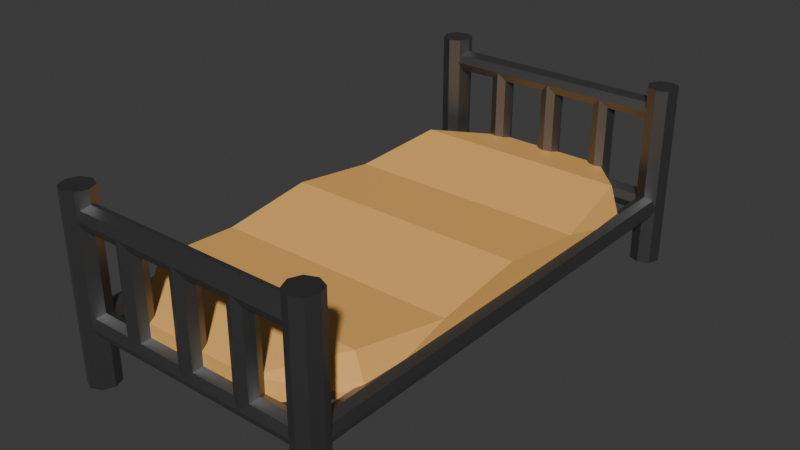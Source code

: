 # Source: CD_Bed_v1.blend  (saved by Blender 5.2.44; exported with 4.5.12 LTS)
import bpy
from mathutils import Matrix  # noqa: F401  (used for matrix-valued properties, if any)

bpy.ops.wm.read_factory_settings(use_empty=True)
scene = bpy.context.scene
scene.name = 'Scene'

# ---- collections
col_collection = bpy.data.collections.new('Collection'); scene.collection.children.link(col_collection)

# ---- materials (node trees are filled in below, after node groups)
mat_material_006 = bpy.data.materials.new('Material.006')
mat_material_001 = bpy.data.materials.new('Material.001')
mat_material_003 = bpy.data.materials.new('Material.003')
mat_material_002 = bpy.data.materials.new('Material.002')
mat_material_004 = bpy.data.materials.new('Material.004')
mat_material_005 = bpy.data.materials.new('Material.005')

# ---- material node trees
mat_material_006.use_nodes = True; mat_material_006.node_tree.nodes.clear()
_N = mat_material_006.node_tree.nodes; _L = mat_material_006.node_tree.links
n0 = _N.new('ShaderNodeBsdfPrincipled'); n0.name = 'Principled BSDF'; n0.location = (-200, 100)
n0.inputs[0].default_value = (0.9387, 0.4949, 0.1365, 1.0)
n0.inputs[10].default_value = 0.005
n1 = _N.new('ShaderNodeOutputMaterial'); n1.name = 'Material Output'; n1.location = (200, 100)
_L.new(n0.outputs[0], n1.inputs[0])
n1.is_active_output = True
mat_material_001.use_nodes = True; mat_material_001.node_tree.nodes.clear()
_N = mat_material_001.node_tree.nodes; _L = mat_material_001.node_tree.links
n0 = _N.new('ShaderNodeBsdfPrincipled'); n0.name = 'Principled BSDF'; n0.location = (-200, 100)
n0.inputs[0].default_value = (0.214, 0.214, 0.214, 1.0)
n0.inputs[1].default_value = 1.0
n0.inputs[10].default_value = 0.005
n1 = _N.new('ShaderNodeOutputMaterial'); n1.name = 'Material Output'; n1.location = (200, 100)
_L.new(n0.outputs[0], n1.inputs[0])
n1.is_active_output = True
mat_material_003.use_nodes = True; mat_material_003.node_tree.nodes.clear()
_N = mat_material_003.node_tree.nodes; _L = mat_material_003.node_tree.links
n0 = _N.new('ShaderNodeBsdfPrincipled'); n0.name = 'Principled BSDF'; n0.location = (-200, 100)
n0.inputs[0].default_value = (0.214, 0.214, 0.214, 1.0)
n0.inputs[1].default_value = 1.0
n0.inputs[10].default_value = 0.005
n1 = _N.new('ShaderNodeOutputMaterial'); n1.name = 'Material Output'; n1.location = (200, 100)
_L.new(n0.outputs[0], n1.inputs[0])
n1.is_active_output = True
mat_material_002.use_nodes = True; mat_material_002.node_tree.nodes.clear()
_N = mat_material_002.node_tree.nodes; _L = mat_material_002.node_tree.links
n0 = _N.new('ShaderNodeBsdfPrincipled'); n0.name = 'Principled BSDF'; n0.location = (-200, 100)
n0.inputs[0].default_value = (0.214, 0.214, 0.214, 1.0)
n0.inputs[1].default_value = 1.0
n0.inputs[10].default_value = 0.005
n1 = _N.new('ShaderNodeOutputMaterial'); n1.name = 'Material Output'; n1.location = (200, 100)
_L.new(n0.outputs[0], n1.inputs[0])
n1.is_active_output = True
mat_material_004.use_nodes = True; mat_material_004.node_tree.nodes.clear()
_N = mat_material_004.node_tree.nodes; _L = mat_material_004.node_tree.links
n0 = _N.new('ShaderNodeBsdfPrincipled'); n0.name = 'Principled BSDF'; n0.location = (-200, 100)
n0.inputs[0].default_value = (0.214, 0.214, 0.214, 1.0)
n0.inputs[1].default_value = 1.0
n0.inputs[10].default_value = 0.005
n1 = _N.new('ShaderNodeOutputMaterial'); n1.name = 'Material Output'; n1.location = (200, 100)
_L.new(n0.outputs[0], n1.inputs[0])
n1.is_active_output = True
mat_material_005.use_nodes = True; mat_material_005.node_tree.nodes.clear()
_N = mat_material_005.node_tree.nodes; _L = mat_material_005.node_tree.links
n0 = _N.new('ShaderNodeBsdfPrincipled'); n0.name = 'Principled BSDF'; n0.location = (-200, 100)
n0.inputs[0].default_value = (0.214, 0.214, 0.214, 1.0)
n0.inputs[1].default_value = 1.0
n0.inputs[10].default_value = 0.005
n1 = _N.new('ShaderNodeOutputMaterial'); n1.name = 'Material Output'; n1.location = (200, 100)
_L.new(n0.outputs[0], n1.inputs[0])
n1.is_active_output = True

# ---- world
world_world = bpy.data.worlds.new('World'); scene.world = world_world
world_world.use_nodes = True; world_world.node_tree.nodes.clear()
_N = world_world.node_tree.nodes; _L = world_world.node_tree.links
n0 = _N.new('ShaderNodeOutputWorld'); n0.name = 'World Output'; n0.location = (200, 100)
n1 = _N.new('ShaderNodeBackground'); n1.name = 'Background'; n1.location = (-200, 100)
n1.inputs[0].default_value = (0.05088, 0.05088, 0.05088, 1.0)
_L.new(n1.outputs[0], n0.inputs[0])
n0.is_active_output = True
world_world.color = (0.05088, 0.05088, 0.05088)
world_world.sun_shadow_jitter_overblur = 0.0

# ---- meshes
me_cube_001 = bpy.data.meshes.new('Cube.001')
me_cube_001.from_pydata([(-0.5, -2.0, -1.0), (-1.0, -1.5, -1.0), (-0.9, -1.5, -0.7), (-0.5, -2.0, -0.8), (-1.0, 1.5, -1.0), (-0.5, 2.0, -1.0), (-0.5, 2.0, -0.8), (-0.9, 1.5, -0.7), (1.0, -1.5, -1.0), (0.5, -2.0, -1.0), (0.5, -2.0, -0.8), (0.9, -1.5, -0.7), (0.5, 2.0, -1.0), (1.0, 1.5, -1.0), (0.9, 1.5, -0.7), (0.5, 2.0, -0.8), (-1.0, 0.0, -0.7), (1.0, 0.0, -0.7), (-1.0, -0.75, -0.8), (1.0, -0.75, -0.8), (-1.0, 0.75, -0.8), (1.0, 0.75, -0.8)], [], [(0, 3, 2, 1), (6, 5, 4, 7), (14, 13, 12, 15), (10, 9, 8, 11), (4, 5, 12, 13, 8, 9, 0, 1), (1, 2, 18, 16, 20, 7, 4), (9, 10, 3, 0), (14, 7, 20, 21), (5, 6, 15, 12), (13, 14, 21, 17, 19, 11, 8), (17, 16, 18, 19), (19, 18, 2, 11), (11, 2, 3, 10), (21, 20, 16, 17), (7, 14, 15, 6)])
_uv = me_cube_001.uv_layers.new(name='UVMap')
_uv.uv.foreach_set('vector', [0.375, 0.0, 0.625, 0.0, 0.625, 0.0625, 0.375, 0.0625, 0.625, 0.3125, 0.375, 0.3125, 0.375, 0.1875, 0.625, 0.1875, 0.625, 0.5625, 0.375, 0.5625, 0.3542, 0.4583, 0.6458, 0.4583, 0.6458, 0.7917, 0.3542, 0.7917, 0.375, 0.6875, 0.625, 0.6875, 0.125, 0.5625, 0.1875, 0.5, 0.3542, 0.4583, 0.375, 0.5625, 0.375, 0.6875, 0.3542, 0.7917, 0.1875, 0.75, 0.125, 0.6875, 0.375, 0.0625, 0.625, 0.0625, 0.625, 0.09375, 0.625, 0.125, 0.625, 0.1562, 0.625, 0.1875, 0.375, 0.1875, 0.3542, 0.7917, 0.6458, 0.7917, 0.625, 0.9375, 0.375, 0.9375, 0.625, 0.5625, 0.875, 0.5625, 0.875, 0.5938, 0.625, 0.5938, 0.375, 0.3125, 0.625, 0.3125, 0.6458, 0.4583, 0.3542, 0.4583, 0.375, 0.5625, 0.625, 0.5625, 0.625, 0.5938, 0.625, 0.625, 0.625, 0.6562, 0.625, 0.6875, 0.375, 0.6875, 0.625, 0.625, 0.875, 0.625, 0.875, 0.6562, 0.625, 0.6562, 0.625, 0.6562, 0.875, 0.6562, 0.875, 0.6875, 0.625, 0.6875, 0.625, 0.6875, 0.875, 0.6875, 0.8125, 0.75, 0.6458, 0.7917, 0.625, 0.5938, 0.875, 0.5938, 0.875, 0.625, 0.625, 0.625, 0.875, 0.5625, 0.625, 0.5625, 0.6458, 0.4583, 0.8125, 0.5])
me_cube_001.materials.append(mat_material_006)
me_cube_001.update()
me_cylinder = bpy.data.meshes.new('Cylinder')
me_cylinder.from_pydata([(1.0, -1.875, 0.0), (1.0, -1.875, 1.5), (1.088, -1.912, 0.0), (1.088, -1.912, 1.5), (1.125, -2.0, 0.0), (1.125, -2.0, 1.5), (1.088, -2.088, 0.0), (1.088, -2.088, 1.5), (1.0, -2.125, 0.0), (1.0, -2.125, 1.5), (0.9116, -2.088, 0.0), (0.9116, -2.088, 1.5), (0.875, -2.0, 0.0), (0.875, -2.0, 1.5), (0.9116, -1.912, 0.0), (0.9116, -1.912, 1.5)], [], [(0, 1, 3, 2), (2, 3, 5, 4), (4, 5, 7, 6), (6, 7, 9, 8), (8, 9, 11, 10), (10, 11, 13, 12), (3, 1, 15, 13, 11, 9, 7, 5), (12, 13, 15, 14), (14, 15, 1, 0), (0, 2, 4, 6, 8, 10, 12, 14)])
_uv = me_cylinder.uv_layers.new(name='UVMap')
_uv.uv.foreach_set('vector', [1.0, 0.5, 1.0, 1.0, 0.875, 1.0, 0.875, 0.5, 0.875, 0.5, 0.875, 1.0, 0.75, 1.0, 0.75, 0.5, 0.75, 0.5, 0.75, 1.0, 0.625, 1.0, 0.625, 0.5, 0.625, 0.5, 0.625, 1.0, 0.5, 1.0, 0.5, 0.5, 0.5, 0.5, 0.5, 1.0, 0.375, 1.0, 0.375, 0.5, 0.375, 0.5, 0.375, 1.0, 0.25, 1.0, 0.25, 0.5, 0.4197, 0.4197, 0.25, 0.49, 0.08029, 0.4197, 0.01, 0.25, 0.08029, 0.08029, 0.25, 0.01, 0.4197, 0.08029, 0.49, 0.25, 0.25, 0.5, 0.25, 1.0, 0.125, 1.0, 0.125, 0.5, 0.125, 0.5, 0.125, 1.0, 0.0, 1.0, 0.0, 0.5, 0.75, 0.49, 0.9197, 0.4197, 0.99, 0.25, 0.9197, 0.08029, 0.75, 0.01, 0.5803, 0.08029, 0.51, 0.25, 0.5803, 0.4197])
me_cylinder.materials.append(mat_material_001)
me_cylinder.update()
me_cylinder_001 = bpy.data.meshes.new('Cylinder.001')
me_cylinder_001.from_pydata([(-1.0, -1.906, 1.0), (1.0, -1.906, 1.0), (-1.0, -1.934, 0.9337), (1.0, -1.934, 0.9337), (-1.0, -2.0, 0.9062), (1.0, -2.0, 0.9062), (-1.0, -2.066, 0.9337), (1.0, -2.066, 0.9337), (-1.0, -2.094, 1.0), (1.0, -2.094, 1.0), (-1.0, -2.066, 1.066), (1.0, -2.066, 1.066), (-1.0, -2.0, 1.094), (1.0, -2.0, 1.094), (-1.0, -1.934, 1.066), (1.0, -1.934, 1.066)], [], [(0, 1, 3, 2), (2, 3, 5, 4), (4, 5, 7, 6), (6, 7, 9, 8), (8, 9, 11, 10), (10, 11, 13, 12), (3, 1, 15, 13, 11, 9, 7, 5), (12, 13, 15, 14), (14, 15, 1, 0), (0, 2, 4, 6, 8, 10, 12, 14)])
_uv = me_cylinder_001.uv_layers.new(name='UVMap')
_uv.uv.foreach_set('vector', [1.0, 0.5, 1.0, 1.0, 0.875, 1.0, 0.875, 0.5, 0.875, 0.5, 0.875, 1.0, 0.75, 1.0, 0.75, 0.5, 0.75, 0.5, 0.75, 1.0, 0.625, 1.0, 0.625, 0.5, 0.625, 0.5, 0.625, 1.0, 0.5, 1.0, 0.5, 0.5, 0.5, 0.5, 0.5, 1.0, 0.375, 1.0, 0.375, 0.5, 0.375, 0.5, 0.375, 1.0, 0.25, 1.0, 0.25, 0.5, 0.4197, 0.4197, 0.25, 0.49, 0.08029, 0.4197, 0.01, 0.25, 0.08029, 0.08029, 0.25, 0.01, 0.4197, 0.08029, 0.49, 0.25, 0.25, 0.5, 0.25, 1.0, 0.125, 1.0, 0.125, 0.5, 0.125, 0.5, 0.125, 1.0, 0.0, 1.0, 0.0, 0.5, 0.75, 0.49, 0.9197, 0.4197, 0.99, 0.25, 0.9197, 0.08029, 0.75, 0.01, 0.5803, 0.08029, 0.51, 0.25, 0.5803, 0.4197])
me_cylinder_001.materials.append(mat_material_003)
me_cylinder_001.update()
me_cylinder_002 = bpy.data.meshes.new('Cylinder.002')
me_cylinder_002.from_pydata([(0.9062, -2.0, 1.0), (0.9062, 2.0, 1.0), (0.9337, -2.0, 0.9337), (0.9337, 2.0, 0.9337), (1.0, -2.0, 0.9062), (1.0, 2.0, 0.9062), (1.066, -2.0, 0.9337), (1.066, 2.0, 0.9337), (1.094, -2.0, 1.0), (1.094, 2.0, 1.0), (1.066, -2.0, 1.066), (1.066, 2.0, 1.066), (1.0, -2.0, 1.094), (1.0, 2.0, 1.094), (0.9337, -2.0, 1.066), (0.9337, 2.0, 1.066)], [], [(0, 1, 3, 2), (2, 3, 5, 4), (4, 5, 7, 6), (6, 7, 9, 8), (8, 9, 11, 10), (10, 11, 13, 12), (3, 1, 15, 13, 11, 9, 7, 5), (12, 13, 15, 14), (14, 15, 1, 0), (0, 2, 4, 6, 8, 10, 12, 14)])
_uv = me_cylinder_002.uv_layers.new(name='UVMap')
_uv.uv.foreach_set('vector', [1.0, 0.5, 1.0, 1.0, 0.875, 1.0, 0.875, 0.5, 0.875, 0.5, 0.875, 1.0, 0.75, 1.0, 0.75, 0.5, 0.75, 0.5, 0.75, 1.0, 0.625, 1.0, 0.625, 0.5, 0.625, 0.5, 0.625, 1.0, 0.5, 1.0, 0.5, 0.5, 0.5, 0.5, 0.5, 1.0, 0.375, 1.0, 0.375, 0.5, 0.375, 0.5, 0.375, 1.0, 0.25, 1.0, 0.25, 0.5, 0.4197, 0.4197, 0.25, 0.49, 0.08029, 0.4197, 0.01, 0.25, 0.08029, 0.08029, 0.25, 0.01, 0.4197, 0.08029, 0.49, 0.25, 0.25, 0.5, 0.25, 1.0, 0.125, 1.0, 0.125, 0.5, 0.125, 0.5, 0.125, 1.0, 0.0, 1.0, 0.0, 0.5, 0.75, 0.49, 0.9197, 0.4197, 0.99, 0.25, 0.9197, 0.08029, 0.75, 0.01, 0.5803, 0.08029, 0.51, 0.25, 0.5803, 0.4197])
me_cylinder_002.materials.append(mat_material_002)
me_cylinder_002.update()
me_cylinder_003 = bpy.data.meshes.new('Cylinder.003')
me_cylinder_003.from_pydata([(-1.0, -1.906, 1.0), (1.0, -1.906, 1.0), (-1.0, -1.934, 0.9337), (1.0, -1.934, 0.9337), (-1.0, -2.0, 0.9062), (1.0, -2.0, 0.9062), (-1.0, -2.066, 0.9337), (1.0, -2.066, 0.9337), (-1.0, -2.094, 1.0), (1.0, -2.094, 1.0), (-1.0, -2.066, 1.066), (1.0, -2.066, 1.066), (-1.0, -2.0, 1.094), (1.0, -2.0, 1.094), (-1.0, -1.934, 1.066), (1.0, -1.934, 1.066)], [], [(0, 1, 3, 2), (2, 3, 5, 4), (4, 5, 7, 6), (6, 7, 9, 8), (8, 9, 11, 10), (10, 11, 13, 12), (3, 1, 15, 13, 11, 9, 7, 5), (12, 13, 15, 14), (14, 15, 1, 0), (0, 2, 4, 6, 8, 10, 12, 14)])
_uv = me_cylinder_003.uv_layers.new(name='UVMap')
_uv.uv.foreach_set('vector', [1.0, 0.5, 1.0, 1.0, 0.875, 1.0, 0.875, 0.5, 0.875, 0.5, 0.875, 1.0, 0.75, 1.0, 0.75, 0.5, 0.75, 0.5, 0.75, 1.0, 0.625, 1.0, 0.625, 0.5, 0.625, 0.5, 0.625, 1.0, 0.5, 1.0, 0.5, 0.5, 0.5, 0.5, 0.5, 1.0, 0.375, 1.0, 0.375, 0.5, 0.375, 0.5, 0.375, 1.0, 0.25, 1.0, 0.25, 0.5, 0.4197, 0.4197, 0.25, 0.49, 0.08029, 0.4197, 0.01, 0.25, 0.08029, 0.08029, 0.25, 0.01, 0.4197, 0.08029, 0.49, 0.25, 0.25, 0.5, 0.25, 1.0, 0.125, 1.0, 0.125, 0.5, 0.125, 0.5, 0.125, 1.0, 0.0, 1.0, 0.0, 0.5, 0.75, 0.49, 0.9197, 0.4197, 0.99, 0.25, 0.9197, 0.08029, 0.75, 0.01, 0.5803, 0.08029, 0.51, 0.25, 0.5803, 0.4197])
me_cylinder_003.materials.append(mat_material_004)
me_cylinder_003.update()
me_cylinder_004 = bpy.data.meshes.new('Cylinder.004')
me_cylinder_004.from_pydata([(-1.0, -1.906, 1.0), (1.0, -1.906, 1.0), (-1.0, -1.934, 0.9337), (1.0, -1.934, 0.9337), (-1.0, -2.0, 0.9062), (1.0, -2.0, 0.9062), (-1.0, -2.066, 0.9337), (1.0, -2.066, 0.9337), (-1.0, -2.094, 1.0), (1.0, -2.094, 1.0), (-1.0, -2.066, 1.066), (1.0, -2.066, 1.066), (-1.0, -2.0, 1.094), (1.0, -2.0, 1.094), (-1.0, -1.934, 1.066), (1.0, -1.934, 1.066)], [], [(0, 1, 3, 2), (2, 3, 5, 4), (4, 5, 7, 6), (6, 7, 9, 8), (8, 9, 11, 10), (10, 11, 13, 12), (3, 1, 15, 13, 11, 9, 7, 5), (12, 13, 15, 14), (14, 15, 1, 0), (0, 2, 4, 6, 8, 10, 12, 14)])
_uv = me_cylinder_004.uv_layers.new(name='UVMap')
_uv.uv.foreach_set('vector', [1.0, 0.5, 1.0, 1.0, 0.875, 1.0, 0.875, 0.5, 0.875, 0.5, 0.875, 1.0, 0.75, 1.0, 0.75, 0.5, 0.75, 0.5, 0.75, 1.0, 0.625, 1.0, 0.625, 0.5, 0.625, 0.5, 0.625, 1.0, 0.5, 1.0, 0.5, 0.5, 0.5, 0.5, 0.5, 1.0, 0.375, 1.0, 0.375, 0.5, 0.375, 0.5, 0.375, 1.0, 0.25, 1.0, 0.25, 0.5, 0.4197, 0.4197, 0.25, 0.49, 0.08029, 0.4197, 0.01, 0.25, 0.08029, 0.08029, 0.25, 0.01, 0.4197, 0.08029, 0.49, 0.25, 0.25, 0.5, 0.25, 1.0, 0.125, 1.0, 0.125, 0.5, 0.125, 0.5, 0.125, 1.0, 0.0, 1.0, 0.0, 0.5, 0.75, 0.49, 0.9197, 0.4197, 0.99, 0.25, 0.9197, 0.08029, 0.75, 0.01, 0.5803, 0.08029, 0.51, 0.25, 0.5803, 0.4197])
me_cylinder_004.materials.append(mat_material_005)
me_cylinder_004.update()
me_cylinder_005 = bpy.data.meshes.new('Cylinder.005')
me_cylinder_005.from_pydata([(-1.0, -1.906, 1.0), (1.0, -1.906, 1.0), (-1.0, -1.934, 0.9337), (1.0, -1.934, 0.9337), (-1.0, -2.0, 0.9062), (1.0, -2.0, 0.9062), (-1.0, -2.066, 0.9337), (1.0, -2.066, 0.9337), (-1.0, -2.094, 1.0), (1.0, -2.094, 1.0), (-1.0, -2.066, 1.066), (1.0, -2.066, 1.066), (-1.0, -2.0, 1.094), (1.0, -2.0, 1.094), (-1.0, -1.934, 1.066), (1.0, -1.934, 1.066)], [], [(0, 1, 3, 2), (2, 3, 5, 4), (4, 5, 7, 6), (6, 7, 9, 8), (8, 9, 11, 10), (10, 11, 13, 12), (3, 1, 15, 13, 11, 9, 7, 5), (12, 13, 15, 14), (14, 15, 1, 0), (0, 2, 4, 6, 8, 10, 12, 14)])
_uv = me_cylinder_005.uv_layers.new(name='UVMap')
_uv.uv.foreach_set('vector', [1.0, 0.5, 1.0, 1.0, 0.875, 1.0, 0.875, 0.5, 0.875, 0.5, 0.875, 1.0, 0.75, 1.0, 0.75, 0.5, 0.75, 0.5, 0.75, 1.0, 0.625, 1.0, 0.625, 0.5, 0.625, 0.5, 0.625, 1.0, 0.5, 1.0, 0.5, 0.5, 0.5, 0.5, 0.5, 1.0, 0.375, 1.0, 0.375, 0.5, 0.375, 0.5, 0.375, 1.0, 0.25, 1.0, 0.25, 0.5, 0.4197, 0.4197, 0.25, 0.49, 0.08029, 0.4197, 0.01, 0.25, 0.08029, 0.08029, 0.25, 0.01, 0.4197, 0.08029, 0.49, 0.25, 0.25, 0.5, 0.25, 1.0, 0.125, 1.0, 0.125, 0.5, 0.125, 0.5, 0.125, 1.0, 0.0, 1.0, 0.0, 0.5, 0.75, 0.49, 0.9197, 0.4197, 0.99, 0.25, 0.9197, 0.08029, 0.75, 0.01, 0.5803, 0.08029, 0.51, 0.25, 0.5803, 0.4197])
me_cylinder_005.materials.append(mat_material_003)
me_cylinder_005.update()
me_cylinder_006 = bpy.data.meshes.new('Cylinder.006')
me_cylinder_006.from_pydata([(0.0, -1.906, 1.0), (5.96e-08, -1.906, 0.2), (-0.06629, -1.934, 1.0), (-0.06629, -1.934, 0.2), (-0.09375, -2.0, 1.0), (-0.09375, -2.0, 0.2), (-0.06629, -2.066, 1.0), (-0.06629, -2.066, 0.2), (0.0, -2.094, 1.0), (5.96e-08, -2.094, 0.2), (0.06629, -2.066, 1.0), (0.06629, -2.066, 0.2), (0.09375, -2.0, 1.0), (0.09375, -2.0, 0.2), (0.06629, -1.934, 1.0), (0.06629, -1.934, 0.2)], [], [(0, 1, 3, 2), (2, 3, 5, 4), (4, 5, 7, 6), (6, 7, 9, 8), (8, 9, 11, 10), (10, 11, 13, 12), (3, 1, 15, 13, 11, 9, 7, 5), (12, 13, 15, 14), (14, 15, 1, 0), (0, 2, 4, 6, 8, 10, 12, 14)])
_uv = me_cylinder_006.uv_layers.new(name='UVMap')
_uv.uv.foreach_set('vector', [1.0, 0.5, 1.0, 1.0, 0.875, 1.0, 0.875, 0.5, 0.875, 0.5, 0.875, 1.0, 0.75, 1.0, 0.75, 0.5, 0.75, 0.5, 0.75, 1.0, 0.625, 1.0, 0.625, 0.5, 0.625, 0.5, 0.625, 1.0, 0.5, 1.0, 0.5, 0.5, 0.5, 0.5, 0.5, 1.0, 0.375, 1.0, 0.375, 0.5, 0.375, 0.5, 0.375, 1.0, 0.25, 1.0, 0.25, 0.5, 0.4197, 0.4197, 0.25, 0.49, 0.08029, 0.4197, 0.01, 0.25, 0.08029, 0.08029, 0.25, 0.01, 0.4197, 0.08029, 0.49, 0.25, 0.25, 0.5, 0.25, 1.0, 0.125, 1.0, 0.125, 0.5, 0.125, 0.5, 0.125, 1.0, 0.0, 1.0, 0.0, 0.5, 0.75, 0.49, 0.9197, 0.4197, 0.99, 0.25, 0.9197, 0.08029, 0.75, 0.01, 0.5803, 0.08029, 0.51, 0.25, 0.5803, 0.4197])
me_cylinder_006.materials.append(mat_material_003)
me_cylinder_006.update()
me_cylinder_007 = bpy.data.meshes.new('Cylinder.007')
me_cylinder_007.from_pydata([(0.0, -1.906, 1.0), (5.96e-08, -1.906, 0.2), (-0.06629, -1.934, 1.0), (-0.06629, -1.934, 0.2), (-0.09375, -2.0, 1.0), (-0.09375, -2.0, 0.2), (-0.06629, -2.066, 1.0), (-0.06629, -2.066, 0.2), (0.0, -2.094, 1.0), (5.96e-08, -2.094, 0.2), (0.06629, -2.066, 1.0), (0.06629, -2.066, 0.2), (0.09375, -2.0, 1.0), (0.09375, -2.0, 0.2), (0.06629, -1.934, 1.0), (0.06629, -1.934, 0.2)], [], [(0, 1, 3, 2), (2, 3, 5, 4), (4, 5, 7, 6), (6, 7, 9, 8), (8, 9, 11, 10), (10, 11, 13, 12), (3, 1, 15, 13, 11, 9, 7, 5), (12, 13, 15, 14), (14, 15, 1, 0), (0, 2, 4, 6, 8, 10, 12, 14)])
_uv = me_cylinder_007.uv_layers.new(name='UVMap')
_uv.uv.foreach_set('vector', [1.0, 0.5, 1.0, 1.0, 0.875, 1.0, 0.875, 0.5, 0.875, 0.5, 0.875, 1.0, 0.75, 1.0, 0.75, 0.5, 0.75, 0.5, 0.75, 1.0, 0.625, 1.0, 0.625, 0.5, 0.625, 0.5, 0.625, 1.0, 0.5, 1.0, 0.5, 0.5, 0.5, 0.5, 0.5, 1.0, 0.375, 1.0, 0.375, 0.5, 0.375, 0.5, 0.375, 1.0, 0.25, 1.0, 0.25, 0.5, 0.4197, 0.4197, 0.25, 0.49, 0.08029, 0.4197, 0.01, 0.25, 0.08029, 0.08029, 0.25, 0.01, 0.4197, 0.08029, 0.49, 0.25, 0.25, 0.5, 0.25, 1.0, 0.125, 1.0, 0.125, 0.5, 0.125, 0.5, 0.125, 1.0, 0.0, 1.0, 0.0, 0.5, 0.75, 0.49, 0.9197, 0.4197, 0.99, 0.25, 0.9197, 0.08029, 0.75, 0.01, 0.5803, 0.08029, 0.51, 0.25, 0.5803, 0.4197])
me_cylinder_007.materials.append(mat_material_003)
me_cylinder_007.update()
me_cylinder_008 = bpy.data.meshes.new('Cylinder.008')
me_cylinder_008.from_pydata([(0.0, -1.906, 1.0), (5.96e-08, -1.906, 0.2), (-0.06629, -1.934, 1.0), (-0.06629, -1.934, 0.2), (-0.09375, -2.0, 1.0), (-0.09375, -2.0, 0.2), (-0.06629, -2.066, 1.0), (-0.06629, -2.066, 0.2), (0.0, -2.094, 1.0), (5.96e-08, -2.094, 0.2), (0.06629, -2.066, 1.0), (0.06629, -2.066, 0.2), (0.09375, -2.0, 1.0), (0.09375, -2.0, 0.2), (0.06629, -1.934, 1.0), (0.06629, -1.934, 0.2)], [], [(0, 1, 3, 2), (2, 3, 5, 4), (4, 5, 7, 6), (6, 7, 9, 8), (8, 9, 11, 10), (10, 11, 13, 12), (3, 1, 15, 13, 11, 9, 7, 5), (12, 13, 15, 14), (14, 15, 1, 0), (0, 2, 4, 6, 8, 10, 12, 14)])
_uv = me_cylinder_008.uv_layers.new(name='UVMap')
_uv.uv.foreach_set('vector', [1.0, 0.5, 1.0, 1.0, 0.875, 1.0, 0.875, 0.5, 0.875, 0.5, 0.875, 1.0, 0.75, 1.0, 0.75, 0.5, 0.75, 0.5, 0.75, 1.0, 0.625, 1.0, 0.625, 0.5, 0.625, 0.5, 0.625, 1.0, 0.5, 1.0, 0.5, 0.5, 0.5, 0.5, 0.5, 1.0, 0.375, 1.0, 0.375, 0.5, 0.375, 0.5, 0.375, 1.0, 0.25, 1.0, 0.25, 0.5, 0.4197, 0.4197, 0.25, 0.49, 0.08029, 0.4197, 0.01, 0.25, 0.08029, 0.08029, 0.25, 0.01, 0.4197, 0.08029, 0.49, 0.25, 0.25, 0.5, 0.25, 1.0, 0.125, 1.0, 0.125, 0.5, 0.125, 0.5, 0.125, 1.0, 0.0, 1.0, 0.0, 0.5, 0.75, 0.49, 0.9197, 0.4197, 0.99, 0.25, 0.9197, 0.08029, 0.75, 0.01, 0.5803, 0.08029, 0.51, 0.25, 0.5803, 0.4197])
me_cylinder_008.materials.append(mat_material_003)
me_cylinder_008.update()

# ---- objects
ob_cot_col = bpy.data.objects.new('Cot-col', me_cube_001)
ob_frame_col = bpy.data.objects.new('Frame-col', me_cylinder)
ob_end_col = bpy.data.objects.new('End-col', me_cylinder_001)
ob_sides_col = bpy.data.objects.new('Sides-col', me_cylinder_002)
ob_end_col_001 = bpy.data.objects.new('End-col.001', me_cylinder_003)
ob_end_col_002 = bpy.data.objects.new('End-col.002', me_cylinder_004)
ob_end_col_003 = bpy.data.objects.new('End-col.003', me_cylinder_005)
ob_end_col_004 = bpy.data.objects.new('End-col.004', me_cylinder_006)
ob_end_col_005 = bpy.data.objects.new('End-col.005', me_cylinder_007)
ob_end_col_006 = bpy.data.objects.new('End-col.006', me_cylinder_008)

# ---- transforms, parenting, visibility, modifiers, constraints
ob_cot_col.location = (0.0, 0.0, 1.5)
ob_frame_col.location = (0.0, 0.0, 0.0)
_m = ob_frame_col.modifiers.new('Mirror', 'MIRROR')
_m.use_axis = (True, True, False)
_m.mirror_object = ob_cot_col
ob_end_col.location = (0.0, 0.0, -0.5)
_m = ob_end_col.modifiers.new('Mirror', 'MIRROR')
_m.use_axis = (False, True, False)
_m.mirror_object = ob_cot_col
ob_sides_col.location = (0.0, 0.0, -0.5)
_m = ob_sides_col.modifiers.new('Mirror', 'MIRROR')
_m.mirror_object = ob_cot_col
ob_end_col_001.location = (0.0, 1.0, -0.5)
_m = ob_end_col_001.modifiers.new('Mirror', 'MIRROR')
_m.use_axis = (False, True, False)
_m.mirror_object = ob_cot_col
ob_end_col_002.location = (0.0, 2.0, -0.5)
ob_end_col_003.location = (0.0, 0.0, 0.3)
_m = ob_end_col_003.modifiers.new('Mirror', 'MIRROR')
_m.use_axis = (False, True, False)
_m.mirror_object = ob_cot_col
ob_end_col_004.location = (0.0, 0.0, 0.3)
_m = ob_end_col_004.modifiers.new('Mirror', 'MIRROR')
_m.use_axis = (False, True, False)
_m.mirror_object = ob_cot_col
ob_end_col_005.location = (0.5, 0.0, 0.3)
_m = ob_end_col_005.modifiers.new('Mirror', 'MIRROR')
_m.use_axis = (False, True, False)
_m.mirror_object = ob_cot_col
ob_end_col_006.location = (-0.5, 0.0, 0.3)
_m = ob_end_col_006.modifiers.new('Mirror', 'MIRROR')
_m.use_axis = (False, True, False)
_m.mirror_object = ob_cot_col

# ---- collection membership
col_collection.objects.link(ob_cot_col)
col_collection.objects.link(ob_frame_col)
col_collection.objects.link(ob_end_col)
col_collection.objects.link(ob_sides_col)
col_collection.objects.link(ob_end_col_001)
col_collection.objects.link(ob_end_col_002)
col_collection.objects.link(ob_end_col_003)
col_collection.objects.link(ob_end_col_004)
col_collection.objects.link(ob_end_col_005)
col_collection.objects.link(ob_end_col_006)

# ---- scene / render settings (as saved in the file)
scene.frame_start = 1; scene.frame_end = 250; scene.frame_set(1)
scene.render.engine = 'BLENDER_EEVEE_NEXT'
scene.render.bake_bias = 0.0
scene.render.bake_samples = 0
scene.render.compositor_device = 'GPU'
scene.eevee.use_volume_custom_range = False
scene.eevee.fast_gi_thickness_near = 0.1
scene.eevee.fast_gi_thickness_far = 0.0
scene.eevee.ray_tracing_options.screen_trace_thickness = 0.1
bpy.context.view_layer.update()

# ---- added for rendering (the .blend has no active camera and no usable light): camera, sun
cam_auto = bpy.data.cameras.new('AutoCamera')
cam_auto.lens = 50.0
cam_auto.sensor_width = 36.0
cam_auto.clip_end = 1000.0
ob_auto_camera = bpy.data.objects.new('AutoCamera', cam_auto)
scene.collection.objects.link(ob_auto_camera)
ob_auto_camera.location = (4.66069, -5.59283, 4.47855)
ob_auto_camera.rotation_euler = (1.09748, -7.21219e-08, 0.694738)
scene.camera = ob_auto_camera
light_auto_sun = bpy.data.lights.new('AutoSun', 'SUN')
light_auto_sun.energy = 3.0
light_auto_sun.angle = 0.0523599
ob_auto_sun = bpy.data.objects.new('AutoSun', light_auto_sun)
scene.collection.objects.link(ob_auto_sun)
ob_auto_sun.rotation_euler = (0.872665, 0.174533, 0.523599)
bpy.context.view_layer.update()

